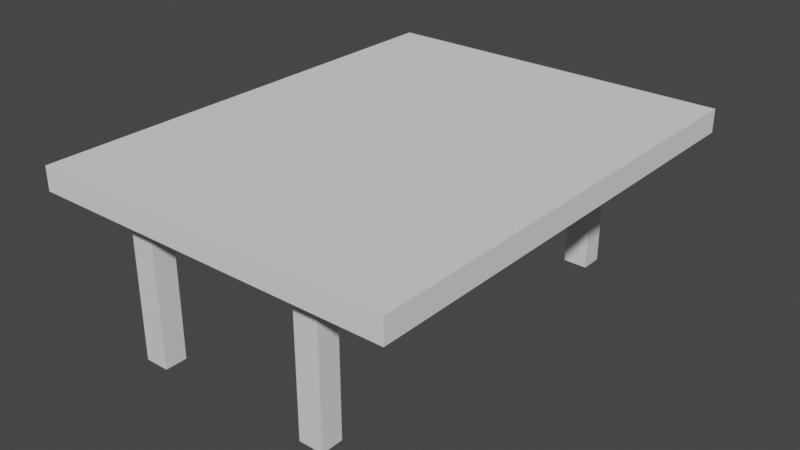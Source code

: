 # Source: tavolo_.blend  (saved by Blender 2.83.21; exported with 4.5.12 LTS)
import bpy
from mathutils import Matrix  # noqa: F401  (used for matrix-valued properties, if any)

bpy.ops.wm.read_factory_settings(use_empty=True)
scene = bpy.context.scene
scene.name = 'Scene'

# ---- collections
col_collection = bpy.data.collections.new('Collection'); scene.collection.children.link(col_collection)

# ---- materials (node trees are filled in below, after node groups)
mat_material = bpy.data.materials.new('Material')
mat_material.alpha_threshold = 0.0
mat_material.use_transparent_shadow = False
mat_material.line_color = (0.0, 0.0, 0.0, 1.0)

# ---- material node trees
mat_material.use_nodes = True; mat_material.node_tree.nodes.clear()
_N = mat_material.node_tree.nodes; _L = mat_material.node_tree.links
n0 = _N.new('ShaderNodeOutputMaterial'); n0.name = 'Material Output'; n0.location = (300, 300)
n1 = _N.new('ShaderNodeBsdfPrincipled'); n1.name = 'Principled BSDF'; n1.location = (10, 300)
n1.distribution = 'GGX'
n1.subsurface_method = 'BURLEY'
n1.inputs[2].default_value = 0.4
n1.inputs[3].default_value = 1.45
n1.inputs[27].default_value = (0.0, 0.0, 0.0, 1.0)
n1.inputs[28].default_value = 1.0
_L.new(n1.outputs[0], n0.inputs[0])
n0.is_active_output = True

# ---- world
world_world = bpy.data.worlds.new('World'); scene.world = world_world
world_world.use_nodes = True; world_world.node_tree.nodes.clear()
_N = world_world.node_tree.nodes; _L = world_world.node_tree.links
n0 = _N.new('ShaderNodeOutputWorld'); n0.name = 'World Output'; n0.location = (300, 300)
n1 = _N.new('ShaderNodeBackground'); n1.name = 'Background'; n1.location = (10, 300)
n1.inputs[0].default_value = (0.05088, 0.05088, 0.05088, 1.0)
_L.new(n1.outputs[0], n0.inputs[0])
n0.is_active_output = True
world_world.color = (0.05088, 0.05088, 0.05088)
world_world.use_sun_shadow = False
world_world.sun_shadow_jitter_overblur = 0.0

# ---- meshes
me_cube = bpy.data.meshes.new('Cube')
me_cube.from_pydata([(1.0, 1.0, 1.0), (1.0, 1.0, -1.0), (1.0, -1.0, 1.0), (1.0, -1.0, -1.0), (-1.0, 1.0, 1.0), (-1.0, 1.0, -1.0), (-1.0, -1.0, 1.0), (-1.0, -1.0, -1.0)], [], [(0, 4, 6, 2), (3, 2, 6, 7), (7, 6, 4, 5), (5, 1, 3, 7), (1, 0, 2, 3), (5, 4, 0, 1)])
_uv = me_cube.uv_layers.new(name='UVMap')
_uv.uv.foreach_set('vector', [0.625, 0.5, 0.875, 0.5, 0.875, 0.75, 0.625, 0.75, 0.375, 0.75, 0.625, 0.75, 0.625, 1.0, 0.375, 1.0, 0.375, 0.0, 0.625, 0.0, 0.625, 0.25, 0.375, 0.25, 0.125, 0.5, 0.375, 0.5, 0.375, 0.75, 0.125, 0.75, 0.375, 0.5, 0.625, 0.5, 0.625, 0.75, 0.375, 0.75, 0.375, 0.25, 0.625, 0.25, 0.625, 0.5, 0.375, 0.5])
me_cube.materials.append(mat_material)
me_cube.use_remesh_preserve_volume = False
me_cube.use_remesh_preserve_attributes = False
me_cube.use_mirror_vertex_groups = False
me_cube.update()
me_cube_001 = bpy.data.meshes.new('Cube.001')
me_cube_001.from_pydata([(1.0, 1.0, 1.0), (1.0, 1.0, -1.0), (1.0, -1.0, 1.0), (1.0, -1.0, -1.0), (-1.0, 1.0, 1.0), (-1.0, 1.0, -1.0), (-1.0, -1.0, 1.0), (-1.0, -1.0, -1.0)], [], [(0, 4, 6, 2), (3, 2, 6, 7), (7, 6, 4, 5), (5, 1, 3, 7), (1, 0, 2, 3), (5, 4, 0, 1)])
_uv = me_cube_001.uv_layers.new(name='UVMap')
_uv.uv.foreach_set('vector', [0.625, 0.5, 0.875, 0.5, 0.875, 0.75, 0.625, 0.75, 0.375, 0.75, 0.625, 0.75, 0.625, 1.0, 0.375, 1.0, 0.375, 0.0, 0.625, 0.0, 0.625, 0.25, 0.375, 0.25, 0.125, 0.5, 0.375, 0.5, 0.375, 0.75, 0.125, 0.75, 0.375, 0.5, 0.625, 0.5, 0.625, 0.75, 0.375, 0.75, 0.375, 0.25, 0.625, 0.25, 0.625, 0.5, 0.375, 0.5])
me_cube_001.materials.append(mat_material)
me_cube_001.use_remesh_preserve_volume = False
me_cube_001.use_remesh_preserve_attributes = False
me_cube_001.use_mirror_vertex_groups = False
me_cube_001.update()
me_cube_002 = bpy.data.meshes.new('Cube.002')
me_cube_002.from_pydata([(1.0, 1.0, 1.0), (1.0, 1.0, -1.0), (1.0, -1.0, 1.0), (1.0, -1.0, -1.0), (-1.0, 1.0, 1.0), (-1.0, 1.0, -1.0), (-1.0, -1.0, 1.0), (-1.0, -1.0, -1.0)], [], [(0, 4, 6, 2), (3, 2, 6, 7), (7, 6, 4, 5), (5, 1, 3, 7), (1, 0, 2, 3), (5, 4, 0, 1)])
_uv = me_cube_002.uv_layers.new(name='UVMap')
_uv.uv.foreach_set('vector', [0.625, 0.5, 0.875, 0.5, 0.875, 0.75, 0.625, 0.75, 0.375, 0.75, 0.625, 0.75, 0.625, 1.0, 0.375, 1.0, 0.375, 0.0, 0.625, 0.0, 0.625, 0.25, 0.375, 0.25, 0.125, 0.5, 0.375, 0.5, 0.375, 0.75, 0.125, 0.75, 0.375, 0.5, 0.625, 0.5, 0.625, 0.75, 0.375, 0.75, 0.375, 0.25, 0.625, 0.25, 0.625, 0.5, 0.375, 0.5])
me_cube_002.materials.append(mat_material)
me_cube_002.use_remesh_preserve_volume = False
me_cube_002.use_remesh_preserve_attributes = False
me_cube_002.use_mirror_vertex_groups = False
me_cube_002.update()
me_cube_003 = bpy.data.meshes.new('Cube.003')
me_cube_003.from_pydata([(1.0, 1.0, 1.0), (1.0, 1.0, -1.0), (1.0, -1.0, 1.0), (1.0, -1.0, -1.0), (-1.0, 1.0, 1.0), (-1.0, 1.0, -1.0), (-1.0, -1.0, 1.0), (-1.0, -1.0, -1.0)], [], [(0, 4, 6, 2), (3, 2, 6, 7), (7, 6, 4, 5), (5, 1, 3, 7), (1, 0, 2, 3), (5, 4, 0, 1)])
_uv = me_cube_003.uv_layers.new(name='UVMap')
_uv.uv.foreach_set('vector', [0.625, 0.5, 0.875, 0.5, 0.875, 0.75, 0.625, 0.75, 0.375, 0.75, 0.625, 0.75, 0.625, 1.0, 0.375, 1.0, 0.375, 0.0, 0.625, 0.0, 0.625, 0.25, 0.375, 0.25, 0.125, 0.5, 0.375, 0.5, 0.375, 0.75, 0.125, 0.75, 0.375, 0.5, 0.625, 0.5, 0.625, 0.75, 0.375, 0.75, 0.375, 0.25, 0.625, 0.25, 0.625, 0.5, 0.375, 0.5])
me_cube_003.materials.append(mat_material)
me_cube_003.use_remesh_preserve_volume = False
me_cube_003.use_remesh_preserve_attributes = False
me_cube_003.use_mirror_vertex_groups = False
me_cube_003.update()
me_cubo = bpy.data.meshes.new('Cubo')
me_cubo.from_pydata([(-1.0, -1.0, -1.0), (-1.0, -1.0, 1.0), (-1.0, 1.0, -1.0), (-1.0, 1.0, 1.0), (1.0, -1.0, -1.0), (1.0, -1.0, 1.0), (1.0, 1.0, -1.0), (1.0, 1.0, 1.0)], [], [(0, 1, 3, 2), (2, 3, 7, 6), (6, 7, 5, 4), (4, 5, 1, 0), (2, 6, 4, 0), (7, 3, 1, 5)])
_uv = me_cubo.uv_layers.new(name='Mappa UV')
_uv.uv.foreach_set('vector', [0.375, 0.0, 0.625, 0.0, 0.625, 0.25, 0.375, 0.25, 0.375, 0.25, 0.625, 0.25, 0.625, 0.5, 0.375, 0.5, 0.375, 0.5, 0.625, 0.5, 0.625, 0.75, 0.375, 0.75, 0.375, 0.75, 0.625, 0.75, 0.625, 1.0, 0.375, 1.0, 0.125, 0.5, 0.375, 0.5, 0.375, 0.75, 0.125, 0.75, 0.625, 0.5, 0.875, 0.5, 0.875, 0.75, 0.625, 0.75])
me_cubo.use_remesh_fix_poles = True
me_cubo.use_remesh_preserve_attributes = False
me_cubo.use_mirror_vertex_groups = False
me_cubo.update()

# ---- objects
ob_cube = bpy.data.objects.new('Cube', me_cube)
ob_cube_001 = bpy.data.objects.new('Cube.001', me_cube_001)
ob_cube_002 = bpy.data.objects.new('Cube.002', me_cube_002)
ob_cube_003 = bpy.data.objects.new('Cube.003', me_cube_003)
ob_cubo = bpy.data.objects.new('Cubo', me_cubo)

# ---- transforms, parenting, visibility, modifiers, constraints
ob_cube.location = (0.0, 0.0, 1.819)
ob_cube.scale = (0.2729, 0.2467, 1.758)
ob_cube.lock_rotations_4d = False
ob_cube.empty_display_type = 'ARROWS'
ob_cube.lineart.crease_threshold = 0.0
ob_cube_001.location = (-0.02963, -8.483, 1.819)
ob_cube_001.scale = (0.2729, 0.2467, 1.758)
ob_cube_001.lock_rotations_4d = False
ob_cube_001.empty_display_type = 'ARROWS'
ob_cube_001.lineart.crease_threshold = 0.0
ob_cube_002.location = (-4.067, -0.04152, 1.781)
ob_cube_002.scale = (0.2729, 0.2467, 1.758)
ob_cube_002.lock_rotations_4d = False
ob_cube_002.empty_display_type = 'ARROWS'
ob_cube_002.lineart.crease_threshold = 0.0
ob_cube_003.location = (-4.096, -8.524, 1.781)
ob_cube_003.scale = (0.2729, 0.2467, 1.758)
ob_cube_003.lock_rotations_4d = False
ob_cube_003.empty_display_type = 'ARROWS'
ob_cube_003.lineart.crease_threshold = 0.0
ob_cubo.location = (-1.843, -4.159, 3.658)
ob_cubo.scale = (4.057, 5.234, 0.2606)
ob_cubo.lineart.crease_threshold = 0.0

# ---- collection membership
col_collection.objects.link(ob_cube)
col_collection.objects.link(ob_cube_001)
col_collection.objects.link(ob_cube_002)
col_collection.objects.link(ob_cube_003)
col_collection.objects.link(ob_cubo)

# ---- scene / render settings (as saved in the file)
scene.frame_start = 1; scene.frame_end = 250; scene.frame_set(1)
scene.render.engine = 'BLENDER_EEVEE_NEXT'
scene.cycles.use_denoising = False
scene.cycles.samples = 128
scene.cycles.sampling_pattern = 'TABULATED_SOBOL'
scene.cycles.use_adaptive_sampling = False
scene.cycles.use_light_tree = False
scene.view_settings.view_transform = 'Filmic'
bpy.context.view_layer.update()

# ---- added for rendering (the .blend has no active camera and no usable light): camera, sun
cam_auto = bpy.data.cameras.new('AutoCamera')
cam_auto.lens = 50.0
cam_auto.sensor_width = 36.0
cam_auto.clip_end = 1000.0
ob_auto_camera = bpy.data.objects.new('AutoCamera', cam_auto)
scene.collection.objects.link(ob_auto_camera)
ob_auto_camera.location = (10.9302, -19.4873, 12.1893)
ob_auto_camera.rotation_euler = (1.09748, -7.21219e-08, 0.694738)
scene.camera = ob_auto_camera
light_auto_sun = bpy.data.lights.new('AutoSun', 'SUN')
light_auto_sun.energy = 3.0
light_auto_sun.angle = 0.0523599
ob_auto_sun = bpy.data.objects.new('AutoSun', light_auto_sun)
scene.collection.objects.link(ob_auto_sun)
ob_auto_sun.rotation_euler = (0.872665, 0.174533, 0.523599)
bpy.context.view_layer.update()
